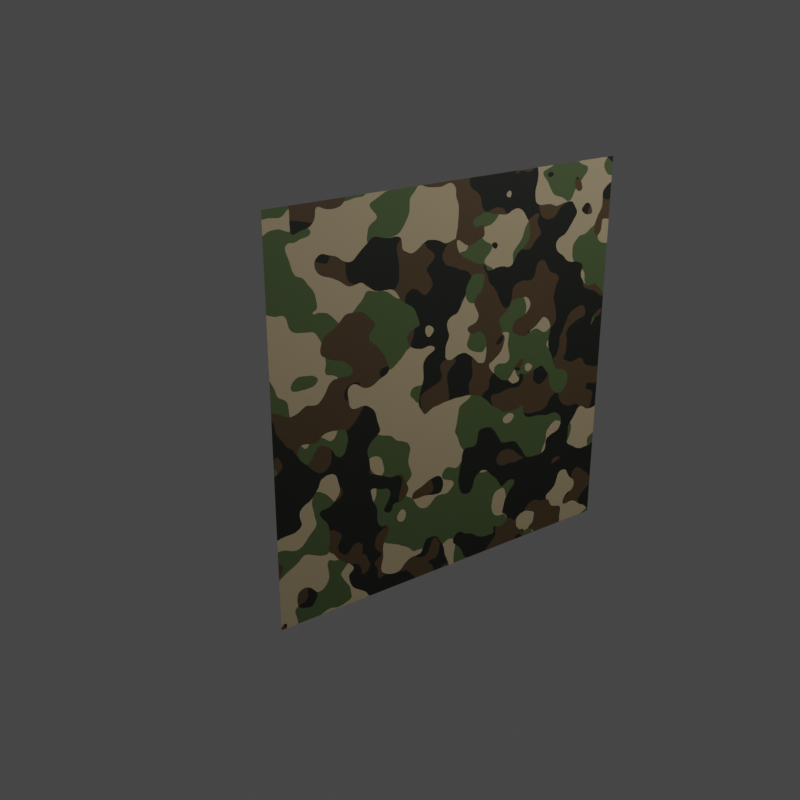 # Source: camo_regular.blend  (saved by Blender 3.3.6; exported with 4.5.12 LTS)
import bpy
from mathutils import Matrix  # noqa: F401  (used for matrix-valued properties, if any)

bpy.ops.wm.read_factory_settings(use_empty=True)
scene = bpy.context.scene
scene.name = 'Scene'

# ---- collections
col_collection = bpy.data.collections.new('Collection'); scene.collection.children.link(col_collection)
col_gun = bpy.data.collections.new('Gun'); scene.collection.children.link(col_gun)

# ---- materials (node trees are filled in below, after node groups)
mat_camo_regular = bpy.data.materials.new('camo_regular')
mat_camo_regular.use_transparent_shadow = False

# ---- node groups
ng_camouflage = bpy.data.node_groups.new('Camouflage', 'ShaderNodeTree')
_s = ng_camouflage.interface.new_socket(name='Color', in_out='OUTPUT', socket_type='NodeSocketColor')
_s.default_value = (0.0, 0.0, 0.0, 0.0)
_s = ng_camouflage.interface.new_socket(name='Scale', in_out='INPUT', socket_type='NodeSocketFloat')
_s.default_value = 5.0
_s.min_value = 0.0
_s.max_value = 1000.0
_s = ng_camouflage.interface.new_socket(name='Detail', in_out='INPUT', socket_type='NodeSocketFloat')
_s.default_value = 2.0
_s.min_value = 0.0
_s.max_value = 6.0
_s = ng_camouflage.interface.new_socket(name='seed', in_out='INPUT', socket_type='NodeSocketFloat')
_s.default_value = 0.5
_s.min_value = -1e+04
_s.max_value = 1e+04
_s = ng_camouflage.interface.new_socket(name='Color1', in_out='INPUT', socket_type='NodeSocketColor')
_s.default_value = (0.3282, 0.2619, 0.1543, 1.0)
_s = ng_camouflage.interface.new_socket(name='Color2', in_out='INPUT', socket_type='NodeSocketColor')
_s.default_value = (0.05025, 0.07943, 0.02412, 1.0)
_s = ng_camouflage.interface.new_socket(name='Color1', in_out='INPUT', socket_type='NodeSocketColor')
_s.default_value = (0.05495, 0.03158, 0.01034, 1.0)
_s = ng_camouflage.interface.new_socket(name='Color2', in_out='INPUT', socket_type='NodeSocketColor')
_s.default_value = (0.001948, 0.003726, 0.0007817, 1.0)
_s = ng_camouflage.interface.new_socket(name='Replace Vector', in_out='INPUT', socket_type='NodeSocketVector')
_s.min_value = -1e+04
_s.max_value = 1e+04
_s.hide_value = True
_N = ng_camouflage.nodes; _L = ng_camouflage.links
n0 = _N.new('NodeFrame'); n0.name = 'Frame'; n0.location = (-1518, 637)
n0.label = 'Auto Vector Replacement'
n0.width = 618
n1 = _N.new('NodeGroupOutput'); n1.name = 'Group Output'; n1.location = (590, 51)
n2 = _N.new('ShaderNodeTexNoise'); n2.name = 'Noise Texture.001'; n2.location = (-356, 104)
n2.noise_dimensions = '4D'
n3 = _N.new('ShaderNodeTexNoise'); n3.name = 'Noise Texture.002'; n3.location = (-350, -145)
n3.noise_dimensions = '4D'
n4 = _N.new('ShaderNodeMath'); n4.name = 'Math.003'; n4.location = (-104, -154)
n4.operation = 'GREATER_THAN'
n4.inputs[2].default_value = 0.0
n5 = _N.new('ShaderNodeMath'); n5.name = 'Math.004'; n5.location = (-108, 112)
n5.operation = 'GREATER_THAN'
n5.inputs[2].default_value = 0.0
n6 = _N.new('ShaderNodeMath'); n6.name = 'Math.005'; n6.location = (-98, 341)
n6.operation = 'GREATER_THAN'
n6.inputs[2].default_value = 0.0
n7 = _N.new('ShaderNodeTexNoise'); n7.name = 'Noise Texture'; n7.location = (-356, 361)
n7.noise_dimensions = '4D'
n8 = _N.new('NodeReroute'); n8.name = 'Reroute'; n8.location = (-448, -12)
n8.width = 16
n8.socket_idname = 'NodeSocketVector'
n9 = _N.new('ShaderNodeMath'); n9.name = 'Math.002'; n9.location = (-656, -259)
n9.inputs[0].default_value = 0.0
n9.inputs[2].default_value = 0.0
n10 = _N.new('ShaderNodeMath'); n10.name = 'Math.001'; n10.location = (-655, -31)
n10.inputs[0].default_value = 2.3
n10.inputs[2].default_value = 0.0
n11 = _N.new('NodeReroute'); n11.name = 'Reroute.001'; n11.location = (-409, -86)
n11.width = 16
n11.socket_idname = 'NodeSocketFloat'
n12 = _N.new('NodeReroute'); n12.name = 'Reroute.002'; n12.location = (-816, -98)
n12.width = 16
n12.socket_idname = 'NodeSocketFloat'
n13 = _N.new('NodeGroupInput'); n13.name = 'Group Input'; n13.location = (-1835, 119)
n14 = _N.new('ShaderNodeMath'); n14.name = 'Math'; n14.location = (-659, 180)
n14.inputs[0].default_value = 13.7
n14.inputs[2].default_value = 0.0
n15 = _N.new('NodeGroupInput'); n15.name = 'Group Input.001'; n15.location = (-106, -86)
n15.hide = True
n16 = _N.new('ShaderNodeMix'); n16.name = 'Mix.004'; n16.location = (88, 110)
n16.data_type = 'RGBA'
n17 = _N.new('ShaderNodeMix'); n17.name = 'Mix.003'; n17.location = (89, -130)
n17.data_type = 'RGBA'
n18 = _N.new('ShaderNodeMath'); n18.name = 'Math.007'; n18.location = (84, -31)
n18.operation = 'ABSOLUTE'
n18.inputs[2].default_value = 0.0
n19 = _N.new('ShaderNodeMath'); n19.name = 'Math.006'; n19.location = (241, -30)
n19.operation = 'CEIL'
n19.inputs[2].default_value = 0.0
n20 = _N.new('NodeReroute'); n20.name = 'Reroute.004'; n20.location = (38, -193)
n20.width = 16
n20.socket_idname = 'NodeSocketVector'
n21 = _N.new('ShaderNodeTexCoord'); n21.name = 'Texture Coordinate.001'; n21.location = (246, -221)
n21.hide = True
n22 = _N.new('ShaderNodeMix'); n22.name = 'Mix'; n22.location = (448, -36)
n22.data_type = 'RGBA'
n23 = _N.new('ShaderNodeVectorMath'); n23.name = 'Vector Math'; n23.location = (-853, 399)
n23.operation = 'MULTIPLY'
n24 = _N.new('ShaderNodeMix'); n24.name = 'Mix.005'; n24.location = (322, 206)
n24.data_type = 'RGBA'
n18.parent = n0
n19.parent = n0
n20.parent = n0
n21.parent = n0
n22.parent = n0
_L.new(n13.outputs[1], n11.inputs[0])
_L.new(n13.outputs[2], n12.inputs[0])
_L.new(n24.outputs[2], n1.inputs[0])
_L.new(n5.outputs[0], n16.inputs[0])
_L.new(n4.outputs[0], n17.inputs[0])
_L.new(n16.outputs[2], n24.inputs[6])
_L.new(n17.outputs[2], n24.inputs[7])
_L.new(n6.outputs[0], n24.inputs[0])
_L.new(n8.outputs[0], n7.inputs[0])
_L.new(n8.outputs[0], n2.inputs[0])
_L.new(n8.outputs[0], n3.inputs[0])
_L.new(n7.outputs[0], n6.inputs[0])
_L.new(n2.outputs[0], n5.inputs[0])
_L.new(n3.outputs[0], n4.inputs[0])
_L.new(n12.outputs[0], n10.inputs[1])
_L.new(n12.outputs[0], n9.inputs[1])
_L.new(n12.outputs[0], n14.inputs[1])
_L.new(n14.outputs[0], n7.inputs[1])
_L.new(n10.outputs[0], n2.inputs[1])
_L.new(n9.outputs[0], n3.inputs[1])
_L.new(n11.outputs[0], n3.inputs[3])
_L.new(n11.outputs[0], n2.inputs[3])
_L.new(n11.outputs[0], n7.inputs[3])
_L.new(n15.outputs[3], n16.inputs[6])
_L.new(n15.outputs[4], n16.inputs[7])
_L.new(n15.outputs[5], n17.inputs[6])
_L.new(n15.outputs[6], n17.inputs[7])
_L.new(n20.outputs[0], n18.inputs[0])
_L.new(n18.outputs[0], n19.inputs[0])
_L.new(n19.outputs[0], n22.inputs[0])
_L.new(n20.outputs[0], n22.inputs[7])
_L.new(n21.outputs[3], n22.inputs[6])
_L.new(n22.outputs[2], n23.inputs[0])
_L.new(n13.outputs[0], n23.inputs[1])
_L.new(n23.outputs[0], n8.inputs[0])
_L.new(n13.outputs[7], n20.inputs[0])
n1.is_active_output = True
ng_nodegroup = bpy.data.node_groups.new('NodeGroup', 'ShaderNodeTree')
_s = ng_nodegroup.interface.new_socket(name='BSDF', in_out='OUTPUT', socket_type='NodeSocketShader')
_s = ng_nodegroup.interface.new_socket(name='--COLOR--', in_out='INPUT', socket_type='NodeSocketFloat')
_s.subtype = 'FACTOR'
_s.hide_value = True
_s = ng_nodegroup.interface.new_socket(name='Color1', in_out='INPUT', socket_type='NodeSocketColor')
_s.default_value = (0.3282, 0.2619, 0.1543, 1.0)
_s = ng_nodegroup.interface.new_socket(name='Color2', in_out='INPUT', socket_type='NodeSocketColor')
_s.default_value = (0.05025, 0.07943, 0.02412, 1.0)
_s = ng_nodegroup.interface.new_socket(name='Color1', in_out='INPUT', socket_type='NodeSocketColor')
_s.default_value = (0.05495, 0.03158, 0.01034, 1.0)
_s = ng_nodegroup.interface.new_socket(name='Color2', in_out='INPUT', socket_type='NodeSocketColor')
_s.default_value = (0.001948, 0.003726, 0.0007817, 1.0)
_s = ng_nodegroup.interface.new_socket(name='--DETAILS--', in_out='INPUT', socket_type='NodeSocketFloat')
_s.subtype = 'FACTOR'
_s.hide_value = True
_s = ng_nodegroup.interface.new_socket(name='Metallic', in_out='INPUT', socket_type='NodeSocketFloat')
_s.subtype = 'FACTOR'
_s.min_value = 0.0
_s.max_value = 1.0
_s = ng_nodegroup.interface.new_socket(name='Roughness', in_out='INPUT', socket_type='NodeSocketFloat')
_s.subtype = 'FACTOR'
_s.default_value = 0.7045
_s.min_value = 0.0
_s.max_value = 1.0
_s = ng_nodegroup.interface.new_socket(name='Detail', in_out='INPUT', socket_type='NodeSocketFloat')
_s.default_value = 1.4
_s.min_value = 0.0
_s.max_value = 6.0
_s = ng_nodegroup.interface.new_socket(name='Scale', in_out='INPUT', socket_type='NodeSocketFloat')
_s.default_value = 2.51
_s.min_value = 0.0
_s.max_value = 1000.0
_s = ng_nodegroup.interface.new_socket(name='--OTHERS--', in_out='INPUT', socket_type='NodeSocketFloat')
_s = ng_nodegroup.interface.new_socket(name='seed', in_out='INPUT', socket_type='NodeSocketFloat')
_s.default_value = 3.73
_s.min_value = -1e+04
_s.max_value = 1e+04
_s = ng_nodegroup.interface.new_socket(name='Replace Vector', in_out='INPUT', socket_type='NodeSocketVector')
_s.min_value = -1e+04
_s.max_value = 1e+04
_s.hide_value = True
_N = ng_nodegroup.nodes; _L = ng_nodegroup.links
n0 = _N.new('NodeGroupInput'); n0.name = 'Group Input'; n0.location = (-319, 0)
n1 = _N.new('NodeGroupOutput'); n1.name = 'Group Output'; n1.location = (409, 0)
n2 = _N.new('ShaderNodeBsdfPrincipled'); n2.name = 'Principled BSDF'; n2.location = (119, 3)
n2.distribution = 'GGX'
n2.subsurface_method = 'BURLEY'
n2.inputs[3].default_value = 1.45
n2.inputs[27].default_value = (0.0, 0.0, 0.0, 1.0)
n2.inputs[28].default_value = 1.0
n3 = _N.new('ShaderNodeGroup'); n3.name = 'Group'; n3.location = (-119, -3)
n3.label = 'Camouflage'
n3.width = 173
n3.node_tree = ng_camouflage
_L.new(n2.outputs[0], n1.inputs[0])
_L.new(n3.outputs[0], n2.inputs[0])
_L.new(n0.outputs[1], n3.inputs[3])
_L.new(n0.outputs[2], n3.inputs[4])
_L.new(n0.outputs[3], n3.inputs[5])
_L.new(n0.outputs[4], n3.inputs[6])
_L.new(n0.outputs[6], n2.inputs[1])
_L.new(n0.outputs[7], n2.inputs[2])
_L.new(n0.outputs[9], n3.inputs[0])
_L.new(n0.outputs[8], n3.inputs[1])
_L.new(n0.outputs[11], n3.inputs[2])
_L.new(n0.outputs[12], n3.inputs[7])
n1.is_active_output = True

# ---- material node trees
mat_camo_regular.use_nodes = True; mat_camo_regular.node_tree.nodes.clear()
_N = mat_camo_regular.node_tree.nodes; _L = mat_camo_regular.node_tree.links
n0 = _N.new('ShaderNodeOutputMaterial'); n0.name = 'Material Output'; n0.location = (616, 141)
n1 = _N.new('ShaderNodeGroup'); n1.name = 'Group.001'; n1.location = (405, 168)
n1.width = 173
n1.node_tree = ng_nodegroup
n1.inputs[0].default_value = 0.0
n1.inputs[1].default_value = (0.3282, 0.2619, 0.1543, 1.0)
n1.inputs[2].default_value = (0.05025, 0.07943, 0.02412, 1.0)
n1.inputs[3].default_value = (0.05495, 0.03158, 0.01034, 1.0)
n1.inputs[4].default_value = (0.001948, 0.003726, 0.0007817, 1.0)
n1.inputs[5].default_value = 0.0
n1.inputs[6].default_value = 0.0
n1.inputs[7].default_value = 0.7045
n1.inputs[8].default_value = 1.4
n1.inputs[9].default_value = 2.51
n1.inputs[10].default_value = 0.0
n1.inputs[11].default_value = 3.73
n1.inputs[12].default_value = (0.0, 0.0, 0.0)
_L.new(n1.outputs[0], n0.inputs[0])
n0.is_active_output = True

# ---- world
world_world = bpy.data.worlds.new('World'); scene.world = world_world
world_world.use_nodes = True; world_world.node_tree.nodes.clear()
_N = world_world.node_tree.nodes; _L = world_world.node_tree.links
n0 = _N.new('ShaderNodeOutputWorld'); n0.name = 'World Output'; n0.location = (458, 310)
n1 = _N.new('ShaderNodeBackground'); n1.name = 'Background'; n1.location = (10, 300)
n1.inputs[0].default_value = (0.05088, 0.05088, 0.05088, 1.0)
_L.new(n1.outputs[0], n0.inputs[0])
n0.is_active_output = True
world_world.color = (0.05088, 0.05088, 0.05088)
world_world.use_sun_shadow = False
world_world.sun_shadow_jitter_overblur = 0.0

# ---- cameras
cam_camera = bpy.data.cameras.new('Camera')
cam_camera.clip_end = 100.0
cam_camera.ortho_scale = 7.314

# ---- lights
light_light = bpy.data.lights.new('Light', 'POINT')
light_light.transmission_factor = 0.0
light_light.energy = 1000.0
light_light.shadow_soft_size = 0.1
light_light.use_absolute_resolution = True
light_area = bpy.data.lights.new('Area', 'AREA')
light_area.transmission_factor = 0.0
light_area.energy = 11.86
light_area.shadow_soft_size = 1.0
light_area.use_absolute_resolution = True
light_area.size = 1.0
light_area.size_y = 1.0
light_area_001 = bpy.data.lights.new('Area.001', 'AREA')
light_area_001.color = (1.0, 0.7058, 0.6138)
light_area_001.transmission_factor = 0.0
light_area_001.energy = 27.8
light_area_001.shadow_soft_size = 0.728
light_area_001.use_absolute_resolution = True
light_area_001.size = 0.728
light_area_001.size_y = 1.0

# ---- meshes
me_mesh_001 = bpy.data.meshes.new('Mesh.001')
me_mesh_001.from_pydata([(0.221, 0.04362, -0.08555), (0.8117, 0.04338, -0.08555), (0.221, 0.04362, 0.5051), (0.8117, 0.04338, 0.5051)], [], [(0, 1, 3, 2)])
_uv = me_mesh_001.uv_layers.new(name='UVChannel_1')
_uv.uv.foreach_set('vector', [0.0, 0.0, 0.0, 0.0, 0.0, 0.0, 0.0, 0.0])
_uv.active_render = True
_uv = me_mesh_001.uv_layers.new(name='UVMap')
_uv.uv.foreach_set('vector', [0.0, 0.0, 1.0, 0.0, 1.0, 1.0, 0.0, 1.0])
me_mesh_001.materials.append(mat_camo_regular)
me_mesh_001.use_remesh_fix_poles = True
me_mesh_001.use_remesh_preserve_attributes = False
me_mesh_001.use_mirror_vertex_groups = False
me_mesh_001.update()
me_mesh_001.normals_split_custom_set([tuple(v) for v in zip(*[iter([-0.0004011, -1.0, -1.548e-07, -0.0004011, -1.0, -1.548e-07, -0.0004011, -1.0, -1.548e-07, -0.0004011, -1.0, -1.548e-07])] * 3)])

# ---- objects
ob_light = bpy.data.objects.new('Light', light_light)
ob_camera = bpy.data.objects.new('Camera', cam_camera)
ob_area = bpy.data.objects.new('Area', light_area)
ob_area_001 = bpy.data.objects.new('Area.001', light_area_001)
ob_gun_001 = bpy.data.objects.new('Gun.001', me_mesh_001)

# ---- transforms, parenting, visibility, modifiers, constraints
ob_light.location = (4.076, 1.005, 5.904)
ob_light.rotation_euler = (0.6503, 0.05522, 1.866)
ob_light.lock_rotations_4d = False
ob_light.empty_display_type = 'ARROWS'
ob_light.color = (0.0, 0.0, 0.0, 0.0)
ob_light.lineart.crease_threshold = 0.0
ob_camera.location = (-0.6382, -0.8282, 0.7384)
ob_camera.rotation_euler = (1.173, 1.605e-07, -0.6283)
ob_camera.lock_rotations_4d = False
ob_camera.empty_display_type = 'ARROWS'
ob_camera.color = (0.0, 0.0, 0.0, 0.0)
ob_camera.display_type = 'WIRE'
ob_camera.lineart.crease_threshold = 0.0
ob_area.location = (0.8907, -0.653, 1.13)
ob_area.rotation_euler = (0.6841, 0.7888, 0.1029)
ob_area.scale = (0.4397, 0.4397, 0.4397)
ob_area_001.location = (0.264, 0.9971, 0.3299)
ob_area_001.rotation_euler = (1.839, 1.309, -2.692)
ob_area_001.scale = (0.4397, 0.4397, 0.4397)
ob_gun_001.location = (-0.229, 0.2754, -0.06856)
ob_gun_001.color = (0.8, 0.8, 0.8, 1.0)
ob_gun_001.lineart.crease_threshold = 0.0

# ---- collection membership
col_collection.objects.link(ob_light)
col_collection.objects.link(ob_camera)
col_gun.objects.link(ob_area)
col_gun.objects.link(ob_area_001)
col_gun.objects.link(ob_gun_001)

# ---- scene / render settings (as saved in the file)
scene.camera = ob_camera
scene.frame_start = 1; scene.frame_end = 250; scene.frame_set(1)
scene.render.engine = 'BLENDER_EEVEE_NEXT'
scene.render.resolution_x = 1080
scene.cycles.use_denoising = False
scene.cycles.samples = 128
scene.cycles.sampling_pattern = 'TABULATED_SOBOL'
scene.cycles.use_adaptive_sampling = False
scene.cycles.use_light_tree = False
scene.eevee.use_gtao = True
scene.eevee.use_raytracing = True
scene.view_settings.view_transform = 'Filmic'
bpy.context.view_layer.update()
